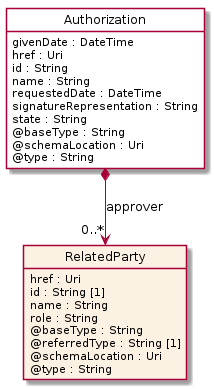

The diagram above was rendered by PlantUML. Its source (embedded in the PNG):
@startuml
hide circle
hide methods
hide stereotype
show <<Enumeration>> stereotype
skinparam class {
   BackgroundColor<<Enumeration>> #E6F5F7
   BackgroundColor<<Ref>> #FFFFE0
   BackgroundColor<<Pivot>> #FFFFFFF
   BackgroundColor<<SimpleType>> #E2F0DA
   BackgroundColor #FCF2E3
}

class Authorization <<Pivot>> {
    givenDate : DateTime
    href : Uri
    id : String
    name : String
    requestedDate : DateTime
    signatureRepresentation : String
    state : String
    @baseType : String
    @schemaLocation : Uri
    @type : String
}

class RelatedParty  {
    href : Uri
    id : String [1]
    name : String
    role : String
    @baseType : String
    @referredType : String [1]
    @schemaLocation : Uri
    @type : String
}

Authorization *-->  "0..*" RelatedParty : approver

@enduml